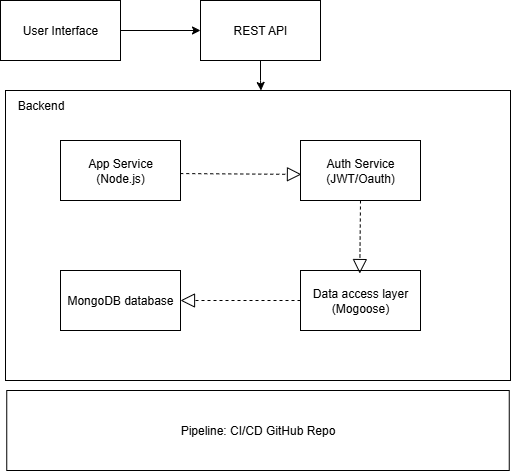

The diagram above was exported from draw.io. Its source (the exported page's mxGraphModel, read from the mxfile embedded in the PNG):
<mxGraphModel dx="1240" dy="676" grid="1" gridSize="10" guides="1" tooltips="1" connect="1" arrows="1" fold="1" page="1" pageScale="1" pageWidth="827" pageHeight="1169" math="0" shadow="0">
  <root>
    <mxCell id="0" />
    <mxCell id="1" parent="0" />
    <mxCell id="7_1sjrkeg-4KEHCDfMuA-3" value="" style="edgeStyle=orthogonalEdgeStyle;rounded=0;orthogonalLoop=1;jettySize=auto;html=1;" edge="1" parent="1" source="7_1sjrkeg-4KEHCDfMuA-1" target="7_1sjrkeg-4KEHCDfMuA-2">
      <mxGeometry relative="1" as="geometry" />
    </mxCell>
    <mxCell id="7_1sjrkeg-4KEHCDfMuA-1" value="User Interface" style="rounded=0;whiteSpace=wrap;html=1;" vertex="1" parent="1">
      <mxGeometry x="20" y="180" width="120" height="60" as="geometry" />
    </mxCell>
    <mxCell id="7_1sjrkeg-4KEHCDfMuA-5" value="" style="edgeStyle=orthogonalEdgeStyle;rounded=0;orthogonalLoop=1;jettySize=auto;html=1;entryX=0.506;entryY=0;entryDx=0;entryDy=0;entryPerimeter=0;" edge="1" parent="1" source="7_1sjrkeg-4KEHCDfMuA-2" target="7_1sjrkeg-4KEHCDfMuA-4">
      <mxGeometry relative="1" as="geometry" />
    </mxCell>
    <mxCell id="7_1sjrkeg-4KEHCDfMuA-2" value="REST API" style="rounded=0;whiteSpace=wrap;html=1;" vertex="1" parent="1">
      <mxGeometry x="220" y="180" width="120" height="60" as="geometry" />
    </mxCell>
    <mxCell id="7_1sjrkeg-4KEHCDfMuA-4" value="" style="rounded=0;whiteSpace=wrap;html=1;" vertex="1" parent="1">
      <mxGeometry x="25" y="270" width="505" height="290" as="geometry" />
    </mxCell>
    <mxCell id="7_1sjrkeg-4KEHCDfMuA-6" value="Backend" style="text;html=1;align=center;verticalAlign=middle;resizable=0;points=[];autosize=1;strokeColor=none;fillColor=none;" vertex="1" parent="1">
      <mxGeometry x="25" y="270" width="70" height="30" as="geometry" />
    </mxCell>
    <mxCell id="7_1sjrkeg-4KEHCDfMuA-7" value="Auth Service&lt;div&gt;(JWT/Oauth)&lt;/div&gt;" style="rounded=0;whiteSpace=wrap;html=1;" vertex="1" parent="1">
      <mxGeometry x="320" y="320" width="120" height="60" as="geometry" />
    </mxCell>
    <mxCell id="7_1sjrkeg-4KEHCDfMuA-9" value="App Service&lt;div&gt;(Node.js)&lt;/div&gt;" style="rounded=0;whiteSpace=wrap;html=1;" vertex="1" parent="1">
      <mxGeometry x="80" y="320" width="120" height="60" as="geometry" />
    </mxCell>
    <mxCell id="7_1sjrkeg-4KEHCDfMuA-11" value="MongoDB database" style="rounded=0;whiteSpace=wrap;html=1;" vertex="1" parent="1">
      <mxGeometry x="80" y="450" width="120" height="60" as="geometry" />
    </mxCell>
    <mxCell id="7_1sjrkeg-4KEHCDfMuA-13" value="Data access layer&lt;div&gt;(Mogoose)&lt;/div&gt;" style="rounded=0;whiteSpace=wrap;html=1;" vertex="1" parent="1">
      <mxGeometry x="320" y="450" width="120" height="60" as="geometry" />
    </mxCell>
    <mxCell id="7_1sjrkeg-4KEHCDfMuA-17" value="Pipeline: CI/CD GitHub Repo" style="rounded=0;whiteSpace=wrap;html=1;" vertex="1" parent="1">
      <mxGeometry x="26.25" y="570" width="502.5" height="80" as="geometry" />
    </mxCell>
    <mxCell id="7_1sjrkeg-4KEHCDfMuA-18" value="" style="endArrow=block;dashed=1;endFill=0;endSize=12;html=1;rounded=0;exitX=0.998;exitY=0.551;exitDx=0;exitDy=0;exitPerimeter=0;entryX=0.008;entryY=0.565;entryDx=0;entryDy=0;entryPerimeter=0;" edge="1" parent="1" source="7_1sjrkeg-4KEHCDfMuA-9" target="7_1sjrkeg-4KEHCDfMuA-7">
      <mxGeometry width="160" relative="1" as="geometry">
        <mxPoint x="200" y="390" as="sourcePoint" />
        <mxPoint x="360" y="390" as="targetPoint" />
      </mxGeometry>
    </mxCell>
    <mxCell id="7_1sjrkeg-4KEHCDfMuA-19" value="" style="endArrow=block;dashed=1;endFill=0;endSize=12;html=1;rounded=0;exitX=0.5;exitY=1;exitDx=0;exitDy=0;entryX=0.494;entryY=0.051;entryDx=0;entryDy=0;entryPerimeter=0;" edge="1" parent="1" source="7_1sjrkeg-4KEHCDfMuA-7" target="7_1sjrkeg-4KEHCDfMuA-13">
      <mxGeometry width="160" relative="1" as="geometry">
        <mxPoint x="310" y="370" as="sourcePoint" />
        <mxPoint x="431" y="371" as="targetPoint" />
      </mxGeometry>
    </mxCell>
    <mxCell id="7_1sjrkeg-4KEHCDfMuA-20" value="" style="endArrow=block;dashed=1;endFill=0;endSize=12;html=1;rounded=0;exitX=0;exitY=0.5;exitDx=0;exitDy=0;entryX=1;entryY=0.5;entryDx=0;entryDy=0;" edge="1" parent="1" source="7_1sjrkeg-4KEHCDfMuA-13" target="7_1sjrkeg-4KEHCDfMuA-11">
      <mxGeometry width="160" relative="1" as="geometry">
        <mxPoint x="310" y="460" as="sourcePoint" />
        <mxPoint x="431" y="461" as="targetPoint" />
      </mxGeometry>
    </mxCell>
  </root>
</mxGraphModel>